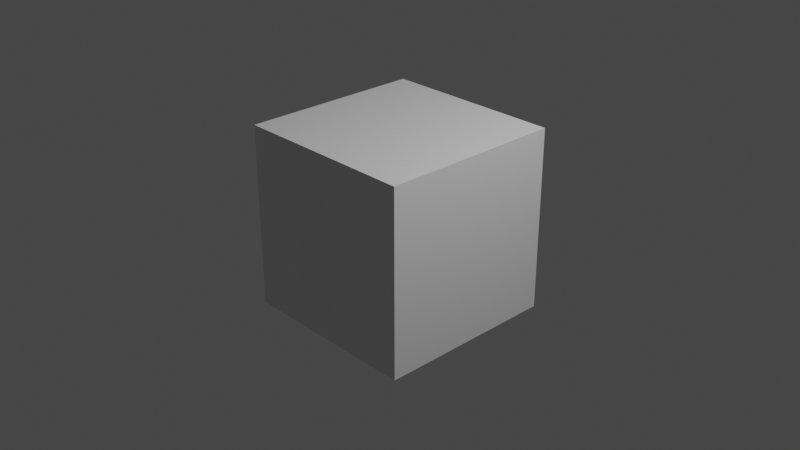# Source: dispenser_light-a_idle.blend  (saved by Blender 2.92.15; exported with 4.5.12 LTS)
import bpy
from mathutils import Matrix  # noqa: F401  (used for matrix-valued properties, if any)

bpy.ops.wm.read_factory_settings(use_empty=True)
scene = bpy.context.scene
scene.name = 'a_idle'

# ---- collections
col_collection = bpy.data.collections.new('Collection'); scene.collection.children.link(col_collection)
col_dispenser_light = bpy.data.collections.new('dispenser_light'); scene.collection.children.link(col_dispenser_light)

# ---- materials (node trees are filled in below, after node groups)
mat_material = bpy.data.materials.new('Material')
mat_material.alpha_threshold = 0.0
mat_material.use_transparent_shadow = False
mat_material.line_color = (0.0, 0.0, 0.0, 1.0)

# ---- material node trees
mat_material.use_nodes = True; mat_material.node_tree.nodes.clear()
_N = mat_material.node_tree.nodes; _L = mat_material.node_tree.links
n0 = _N.new('ShaderNodeOutputMaterial'); n0.name = 'Material Output'; n0.location = (300, 300)
n1 = _N.new('ShaderNodeBsdfPrincipled'); n1.name = 'Principled BSDF'; n1.location = (10, 300)
n1.distribution = 'GGX'
n1.subsurface_method = 'BURLEY'
n1.inputs[2].default_value = 0.4
n1.inputs[3].default_value = 1.45
n1.inputs[27].default_value = (0.0, 0.0, 0.0, 1.0)
n1.inputs[28].default_value = 1.0
_L.new(n1.outputs[0], n0.inputs[0])
n0.is_active_output = True

# ---- world
world_world = bpy.data.worlds.new('World'); scene.world = world_world
world_world.use_nodes = True; world_world.node_tree.nodes.clear()
_N = world_world.node_tree.nodes; _L = world_world.node_tree.links
n0 = _N.new('ShaderNodeOutputWorld'); n0.name = 'World Output'; n0.location = (300, 300)
n1 = _N.new('ShaderNodeBackground'); n1.name = 'Background'; n1.location = (10, 300)
n1.inputs[0].default_value = (0.05088, 0.05088, 0.05088, 1.0)
_L.new(n1.outputs[0], n0.inputs[0])
n0.is_active_output = True
world_world.color = (0.05088, 0.05088, 0.05088)
world_world.use_sun_shadow = False
world_world.sun_shadow_jitter_overblur = 0.0

# ---- cameras
cam_camera = bpy.data.cameras.new('Camera')
cam_camera.clip_end = 100.0
cam_camera.ortho_scale = 7.314

# ---- lights
light_light = bpy.data.lights.new('Light', 'POINT')
light_light.transmission_factor = 0.0
light_light.energy = 1000.0
light_light.shadow_soft_size = 0.1
light_light.shadow_maximum_resolution = 0.006
light_light.use_absolute_resolution = True

# ---- meshes
me_cube = bpy.data.meshes.new('Cube')
me_cube.from_pydata([(1.0, 1.0, 1.0), (1.0, 1.0, -1.0), (1.0, -1.0, 1.0), (1.0, -1.0, -1.0), (-1.0, 1.0, 1.0), (-1.0, 1.0, -1.0), (-1.0, -1.0, 1.0), (-1.0, -1.0, -1.0)], [], [(0, 4, 6, 2), (3, 2, 6, 7), (7, 6, 4, 5), (5, 1, 3, 7), (1, 0, 2, 3), (5, 4, 0, 1)])
_uv = me_cube.uv_layers.new(name='UVMap')
_uv.uv.foreach_set('vector', [0.625, 0.5, 0.875, 0.5, 0.875, 0.75, 0.625, 0.75, 0.375, 0.75, 0.625, 0.75, 0.625, 1.0, 0.375, 1.0, 0.375, 0.0, 0.625, 0.0, 0.625, 0.25, 0.375, 0.25, 0.125, 0.5, 0.375, 0.5, 0.375, 0.75, 0.125, 0.75, 0.375, 0.5, 0.625, 0.5, 0.625, 0.75, 0.375, 0.75, 0.375, 0.25, 0.625, 0.25, 0.625, 0.5, 0.375, 0.5])
me_cube.materials.append(mat_material)
me_cube.use_remesh_preserve_volume = False
me_cube.use_remesh_preserve_attributes = False
me_cube.use_mirror_vertex_groups = False
me_cube.update()
arm_dispenser_light_qc_skeleton = bpy.data.armatures.new('dispenser_light.qc_skeleton')  # bones are not reproduced

# ---- objects
ob_dispenser_light_qc_skeleton_proxy = bpy.data.objects.new('dispenser_light.qc_skeleton_proxy', arm_dispenser_light_qc_skeleton)
ob_cube = bpy.data.objects.new('Cube', me_cube)
ob_light = bpy.data.objects.new('Light', light_light)
ob_camera = bpy.data.objects.new('Camera', cam_camera)

# ---- transforms, parenting, visibility, modifiers, constraints
ob_dispenser_light_qc_skeleton_proxy.location = (0.0, 0.0, 0.0)
ob_dispenser_light_qc_skeleton_proxy.empty_image_offset = (-0.5, -0.5)
ob_dispenser_light_qc_skeleton_proxy.lineart.crease_threshold = 0.0
ob_cube.location = (0.0, 0.0, 0.0)
ob_cube.lock_rotations_4d = False
ob_cube.empty_display_type = 'ARROWS'
ob_cube.lineart.crease_threshold = 0.0
ob_light.location = (4.076, 1.005, 5.904)
ob_light.rotation_euler = (0.6503, 0.05522, 1.866)
ob_light.lock_rotations_4d = False
ob_light.empty_display_type = 'ARROWS'
ob_light.color = (0.0, 0.0, 0.0, 0.0)
ob_light.lineart.crease_threshold = 0.0
ob_camera.location = (7.359, -6.926, 4.958)
ob_camera.rotation_euler = (1.109, 0.0, 0.8149)
ob_camera.lock_rotations_4d = False
ob_camera.empty_display_type = 'ARROWS'
ob_camera.color = (0.0, 0.0, 0.0, 0.0)
ob_camera.display_type = 'WIRE'
ob_camera.lineart.crease_threshold = 0.0

# ---- collection membership
scene.collection.objects.link(ob_dispenser_light_qc_skeleton_proxy)
col_collection.objects.link(ob_cube)
col_collection.objects.link(ob_light)
col_collection.objects.link(ob_camera)

# ---- scene / render settings (as saved in the file)
scene.camera = ob_camera
scene.frame_start = 0; scene.frame_end = 0; scene.frame_set(0)
scene.render.engine = 'BLENDER_EEVEE_NEXT'
scene.cycles.use_denoising = False
scene.cycles.samples = 128
scene.cycles.sampling_pattern = 'TABULATED_SOBOL'
scene.cycles.use_adaptive_sampling = False
scene.cycles.use_light_tree = False
scene.view_settings.view_transform = 'Filmic'
bpy.context.view_layer.update()

